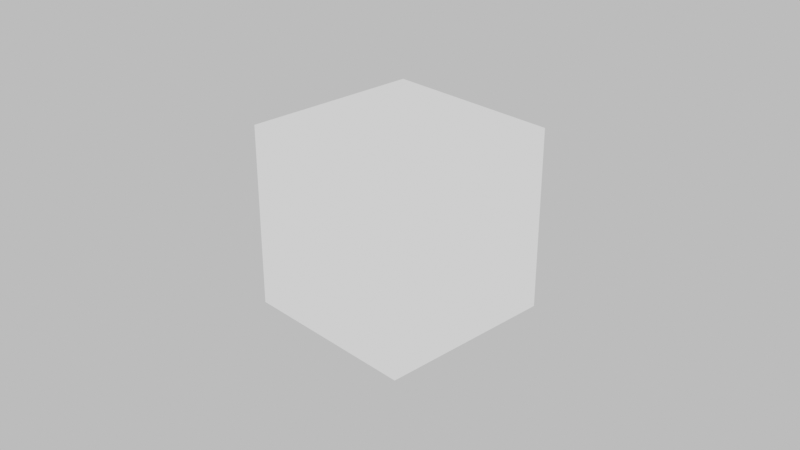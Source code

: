 # Source: materials.blend  (saved by Blender 3.0.42; exported with 4.5.12 LTS)
import bpy
from mathutils import Matrix  # noqa: F401  (used for matrix-valued properties, if any)

bpy.ops.wm.read_factory_settings(use_empty=True)
scene = bpy.context.scene
scene.name = 'Scene'

# ---- collections
col_collection = bpy.data.collections.new('Collection'); scene.collection.children.link(col_collection)

# ---- materials (node trees are filled in below, after node groups)
mat_texturebake_ao = bpy.data.materials.new('TextureBake_AO')

# ---- material node trees
mat_texturebake_ao.use_nodes = True; mat_texturebake_ao.node_tree.nodes.clear()
_N = mat_texturebake_ao.node_tree.nodes; _L = mat_texturebake_ao.node_tree.links
n0 = _N.new('ShaderNodeOutputMaterial'); n0.name = 'Material Output'; n0.location = (436, 300)
n1 = _N.new('ShaderNodeEmission'); n1.name = 'Emission'; n1.location = (140, 199)
n2 = _N.new('ShaderNodeAmbientOcclusion'); n2.name = 'Ambient Occlusion'; n2.location = (-174, 154)
_L.new(n1.outputs[0], n0.inputs[0])
_L.new(n2.outputs[0], n1.inputs[0])
n0.is_active_output = True

# ---- world
world_world = bpy.data.worlds.new('World'); scene.world = world_world
world_world.use_nodes = True; world_world.node_tree.nodes.clear()
_N = world_world.node_tree.nodes; _L = world_world.node_tree.links
n0 = _N.new('ShaderNodeOutputWorld'); n0.name = 'World Output'; n0.location = (300, 300)
n1 = _N.new('ShaderNodeBackground'); n1.name = 'Background'; n1.location = (10, 300)
n1.inputs[0].default_value = (0.6383, 0.6383, 0.6383, 1.0)
_L.new(n1.outputs[0], n0.inputs[0])
n0.is_active_output = True
world_world.color = (0.05088, 0.05088, 0.05088)
world_world.use_sun_shadow = False
world_world.sun_shadow_jitter_overblur = 0.0

# ---- cameras
cam_camera = bpy.data.cameras.new('Camera')
cam_camera.clip_end = 100.0
cam_camera.ortho_scale = 7.314
cam_camera.dof.focus_distance = 0.0
cam_camera.dof.aperture_fstop = 128.0

# ---- lights
light_light = bpy.data.lights.new('Light', 'POINT')
light_light.transmission_factor = 0.0
light_light.cutoff_distance = 30.0
light_light.energy = 1000.0
light_light.shadow_buffer_clip_start = 1.001
light_light.shadow_soft_size = 0.1
light_light.shadow_maximum_resolution = 0.006
light_light.use_absolute_resolution = True

# ---- meshes
me_cube = bpy.data.meshes.new('Cube')
me_cube.from_pydata([(-1.0, -1.0, -1.0), (-1.0, -1.0, 1.0), (-1.0, 1.0, -1.0), (-1.0, 1.0, 1.0), (1.0, -1.0, -1.0), (1.0, -1.0, 1.0), (1.0, 1.0, -1.0), (1.0, 1.0, 1.0)], [], [(0, 1, 3, 2), (2, 3, 7, 6), (6, 7, 5, 4), (4, 5, 1, 0), (2, 6, 4, 0), (7, 3, 1, 5)])
_uv = me_cube.uv_layers.new(name='UVMap')
_uv.uv.foreach_set('vector', [0.375, 0.0, 0.625, 0.0, 0.625, 0.25, 0.375, 0.25, 0.375, 0.25, 0.625, 0.25, 0.625, 0.5, 0.375, 0.5, 0.375, 0.5, 0.625, 0.5, 0.625, 0.75, 0.375, 0.75, 0.375, 0.75, 0.625, 0.75, 0.625, 1.0, 0.375, 1.0, 0.125, 0.5, 0.375, 0.5, 0.375, 0.75, 0.125, 0.75, 0.625, 0.5, 0.875, 0.5, 0.875, 0.75, 0.625, 0.75])
me_cube.materials.append(mat_texturebake_ao)
me_cube.use_remesh_preserve_volume = False
me_cube.use_remesh_preserve_attributes = False
me_cube.use_mirror_vertex_groups = False
me_cube.update()

# ---- objects
ob_light = bpy.data.objects.new('Light', light_light)
ob_camera = bpy.data.objects.new('Camera', cam_camera)
ob_cube = bpy.data.objects.new('Cube', me_cube)

# ---- transforms, parenting, visibility, modifiers, constraints
ob_light.location = (4.076, 1.005, 5.904)
ob_light.rotation_euler = (0.6503, 0.05522, 1.866)
ob_light.lock_rotations_4d = False
ob_light.empty_display_type = 'ARROWS'
ob_light.color = (0.0, 0.0, 0.0, 0.0)
ob_light.lineart.crease_threshold = 0.0
ob_camera.location = (7.359, -6.926, 4.958)
ob_camera.rotation_euler = (1.109, 0.0, 0.8149)
ob_camera.lock_rotations_4d = False
ob_camera.empty_display_type = 'ARROWS'
ob_camera.color = (0.0, 0.0, 0.0, 0.0)
ob_camera.display_type = 'WIRE'
ob_camera.lineart.crease_threshold = 0.0
ob_cube.location = (0.0, 0.0, 0.0)
ob_cube.lineart.crease_threshold = 0.0

# ---- collection membership
col_collection.objects.link(ob_light)
col_collection.objects.link(ob_camera)
col_collection.objects.link(ob_cube)

# ---- scene / render settings (as saved in the file)
scene.camera = ob_camera
scene.frame_start = 1; scene.frame_end = 250; scene.frame_set(38)
scene.render.engine = 'CYCLES'
scene.cycles.use_denoising = False
scene.cycles.samples = 128
scene.cycles.sampling_pattern = 'TABULATED_SOBOL'
scene.cycles.use_adaptive_sampling = False
scene.cycles.use_light_tree = False
scene.view_settings.view_transform = 'Filmic'
bpy.context.view_layer.update()
